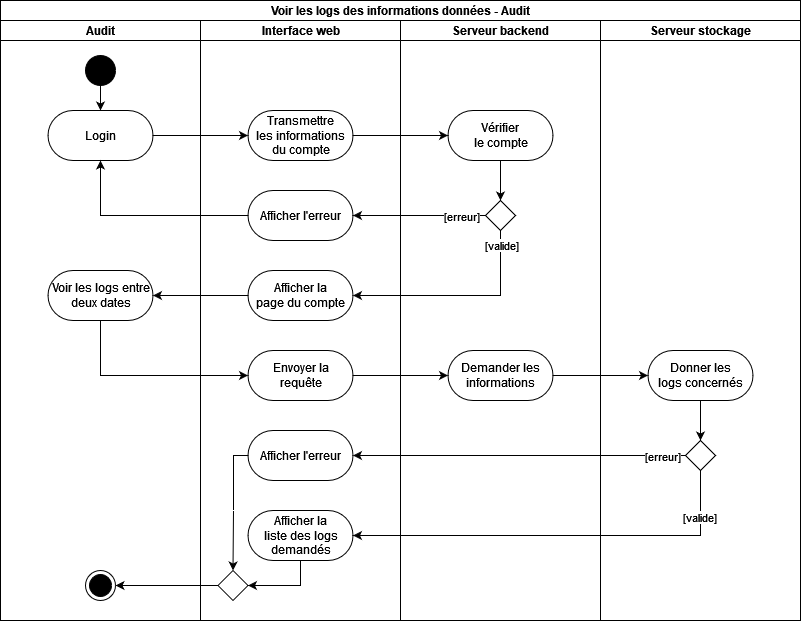

The diagram above was exported from draw.io. Its source (the exported page's mxGraphModel, read from the mxfile embedded in the PNG):
<mxGraphModel dx="1032" dy="1113" grid="1" gridSize="10" guides="1" tooltips="1" connect="1" arrows="1" fold="1" page="1" pageScale="1" pageWidth="827" pageHeight="1169" math="0" shadow="0">
  <root>
    <mxCell id="0" />
    <mxCell id="1" parent="0" />
    <mxCell id="Z4a3KUGWAgUY-7cnEC25-1" value="Voir les logs des informations données - Audit" style="swimlane;html=1;childLayout=stackLayout;resizeParent=1;resizeParentMax=0;horizontal=1;startSize=20;horizontalStack=1;" vertex="1" parent="1">
      <mxGeometry x="270" y="620" width="800" height="620" as="geometry" />
    </mxCell>
    <mxCell id="Z4a3KUGWAgUY-7cnEC25-2" value="Audit" style="swimlane;html=1;startSize=20;horizontal=1;" vertex="1" parent="Z4a3KUGWAgUY-7cnEC25-1">
      <mxGeometry y="20" width="200" height="600" as="geometry" />
    </mxCell>
    <mxCell id="Z4a3KUGWAgUY-7cnEC25-3" style="edgeStyle=orthogonalEdgeStyle;rounded=0;orthogonalLoop=1;jettySize=auto;html=1;" edge="1" parent="Z4a3KUGWAgUY-7cnEC25-2" source="Z4a3KUGWAgUY-7cnEC25-4" target="Z4a3KUGWAgUY-7cnEC25-5">
      <mxGeometry relative="1" as="geometry" />
    </mxCell>
    <mxCell id="Z4a3KUGWAgUY-7cnEC25-4" value="" style="ellipse;fillColor=strokeColor;" vertex="1" parent="Z4a3KUGWAgUY-7cnEC25-2">
      <mxGeometry x="85" y="35" width="30" height="30" as="geometry" />
    </mxCell>
    <mxCell id="Z4a3KUGWAgUY-7cnEC25-5" value="Login" style="html=1;dashed=0;whitespace=wrap;shape=mxgraph.dfd.start" vertex="1" parent="Z4a3KUGWAgUY-7cnEC25-2">
      <mxGeometry x="47.5" y="90" width="105" height="50" as="geometry" />
    </mxCell>
    <mxCell id="Z4a3KUGWAgUY-7cnEC25-6" value="" style="ellipse;html=1;shape=endState;fillColor=strokeColor;" vertex="1" parent="Z4a3KUGWAgUY-7cnEC25-2">
      <mxGeometry x="85" y="550" width="30" height="30" as="geometry" />
    </mxCell>
    <mxCell id="Z4a3KUGWAgUY-7cnEC25-7" value="Voir les logs entre&lt;br&gt;deux dates" style="html=1;dashed=0;whitespace=wrap;shape=mxgraph.dfd.start" vertex="1" parent="Z4a3KUGWAgUY-7cnEC25-2">
      <mxGeometry x="47.5" y="250" width="105" height="50" as="geometry" />
    </mxCell>
    <mxCell id="Z4a3KUGWAgUY-7cnEC25-8" value="&lt;div&gt;Interface web&lt;/div&gt;" style="swimlane;html=1;startSize=20;horizontal=1;" vertex="1" parent="Z4a3KUGWAgUY-7cnEC25-1">
      <mxGeometry x="200" y="20" width="200" height="600" as="geometry" />
    </mxCell>
    <mxCell id="Z4a3KUGWAgUY-7cnEC25-9" value="Transmettre&lt;br&gt;les informations &lt;br&gt;&lt;div&gt;du compte&lt;/div&gt;" style="html=1;dashed=0;whitespace=wrap;shape=mxgraph.dfd.start" vertex="1" parent="Z4a3KUGWAgUY-7cnEC25-8">
      <mxGeometry x="47.5" y="90" width="105" height="50" as="geometry" />
    </mxCell>
    <mxCell id="Z4a3KUGWAgUY-7cnEC25-10" value="Afficher l'erreur" style="html=1;dashed=0;whitespace=wrap;shape=mxgraph.dfd.start" vertex="1" parent="Z4a3KUGWAgUY-7cnEC25-8">
      <mxGeometry x="47.5" y="170" width="105" height="50" as="geometry" />
    </mxCell>
    <mxCell id="Z4a3KUGWAgUY-7cnEC25-11" value="Afficher la&lt;br&gt;page du compte" style="html=1;dashed=0;whitespace=wrap;shape=mxgraph.dfd.start" vertex="1" parent="Z4a3KUGWAgUY-7cnEC25-8">
      <mxGeometry x="47.5" y="250" width="105" height="50" as="geometry" />
    </mxCell>
    <mxCell id="Z4a3KUGWAgUY-7cnEC25-12" value="Envoyer la&lt;br&gt;requête" style="html=1;dashed=0;whitespace=wrap;shape=mxgraph.dfd.start" vertex="1" parent="Z4a3KUGWAgUY-7cnEC25-8">
      <mxGeometry x="47.5" y="330" width="105" height="50" as="geometry" />
    </mxCell>
    <mxCell id="Z4a3KUGWAgUY-7cnEC25-13" style="edgeStyle=orthogonalEdgeStyle;rounded=0;orthogonalLoop=1;jettySize=auto;html=1;entryX=0.5;entryY=0;entryDx=0;entryDy=0;" edge="1" parent="Z4a3KUGWAgUY-7cnEC25-8" source="Z4a3KUGWAgUY-7cnEC25-14" target="Z4a3KUGWAgUY-7cnEC25-15">
      <mxGeometry relative="1" as="geometry">
        <Array as="points">
          <mxPoint x="33" y="435" />
          <mxPoint x="33" y="490" />
        </Array>
        <mxPoint x="20" y="520" as="targetPoint" />
      </mxGeometry>
    </mxCell>
    <mxCell id="Z4a3KUGWAgUY-7cnEC25-14" value="Afficher l'erreur" style="html=1;dashed=0;whitespace=wrap;shape=mxgraph.dfd.start" vertex="1" parent="Z4a3KUGWAgUY-7cnEC25-8">
      <mxGeometry x="47.5" y="410" width="105" height="50" as="geometry" />
    </mxCell>
    <mxCell id="Z4a3KUGWAgUY-7cnEC25-15" value="" style="rhombus;" vertex="1" parent="Z4a3KUGWAgUY-7cnEC25-8">
      <mxGeometry x="17.5" y="550" width="30" height="30" as="geometry" />
    </mxCell>
    <mxCell id="Z4a3KUGWAgUY-7cnEC25-16" style="edgeStyle=orthogonalEdgeStyle;rounded=0;orthogonalLoop=1;jettySize=auto;html=1;entryX=1;entryY=0.5;entryDx=0;entryDy=0;" edge="1" parent="Z4a3KUGWAgUY-7cnEC25-8" source="Z4a3KUGWAgUY-7cnEC25-17" target="Z4a3KUGWAgUY-7cnEC25-15">
      <mxGeometry relative="1" as="geometry">
        <Array as="points">
          <mxPoint x="100" y="565" />
        </Array>
      </mxGeometry>
    </mxCell>
    <mxCell id="Z4a3KUGWAgUY-7cnEC25-17" value="Afficher la &lt;br&gt;liste des logs&lt;br&gt;demandés" style="html=1;dashed=0;whitespace=wrap;shape=mxgraph.dfd.start" vertex="1" parent="Z4a3KUGWAgUY-7cnEC25-8">
      <mxGeometry x="47.5" y="490" width="105" height="50" as="geometry" />
    </mxCell>
    <mxCell id="Z4a3KUGWAgUY-7cnEC25-18" value="&lt;div&gt;Serveur backend&lt;br&gt;&lt;/div&gt;" style="swimlane;html=1;startSize=20;horizontal=1;" vertex="1" parent="Z4a3KUGWAgUY-7cnEC25-1">
      <mxGeometry x="400" y="20" width="200" height="600" as="geometry" />
    </mxCell>
    <mxCell id="Z4a3KUGWAgUY-7cnEC25-19" style="edgeStyle=orthogonalEdgeStyle;rounded=0;orthogonalLoop=1;jettySize=auto;html=1;entryX=0.5;entryY=0;entryDx=0;entryDy=0;" edge="1" parent="Z4a3KUGWAgUY-7cnEC25-18" source="Z4a3KUGWAgUY-7cnEC25-20" target="Z4a3KUGWAgUY-7cnEC25-21">
      <mxGeometry relative="1" as="geometry" />
    </mxCell>
    <mxCell id="Z4a3KUGWAgUY-7cnEC25-20" value="Vérifier&lt;br&gt;le compte" style="html=1;dashed=0;whitespace=wrap;shape=mxgraph.dfd.start" vertex="1" parent="Z4a3KUGWAgUY-7cnEC25-18">
      <mxGeometry x="47.5" y="90" width="105" height="50" as="geometry" />
    </mxCell>
    <mxCell id="Z4a3KUGWAgUY-7cnEC25-21" value="" style="rhombus;" vertex="1" parent="Z4a3KUGWAgUY-7cnEC25-18">
      <mxGeometry x="85" y="180" width="30" height="30" as="geometry" />
    </mxCell>
    <mxCell id="Z4a3KUGWAgUY-7cnEC25-22" value="Demander les&lt;br&gt;informations" style="html=1;dashed=0;whitespace=wrap;shape=mxgraph.dfd.start" vertex="1" parent="Z4a3KUGWAgUY-7cnEC25-18">
      <mxGeometry x="47.5" y="330" width="105" height="50" as="geometry" />
    </mxCell>
    <mxCell id="Z4a3KUGWAgUY-7cnEC25-23" style="edgeStyle=orthogonalEdgeStyle;rounded=0;orthogonalLoop=1;jettySize=auto;html=1;" edge="1" parent="Z4a3KUGWAgUY-7cnEC25-1" source="Z4a3KUGWAgUY-7cnEC25-5" target="Z4a3KUGWAgUY-7cnEC25-9">
      <mxGeometry relative="1" as="geometry" />
    </mxCell>
    <mxCell id="Z4a3KUGWAgUY-7cnEC25-24" style="edgeStyle=orthogonalEdgeStyle;rounded=0;orthogonalLoop=1;jettySize=auto;html=1;entryX=0;entryY=0.5;entryDx=0;entryDy=0;entryPerimeter=0;" edge="1" parent="Z4a3KUGWAgUY-7cnEC25-1" source="Z4a3KUGWAgUY-7cnEC25-9" target="Z4a3KUGWAgUY-7cnEC25-20">
      <mxGeometry relative="1" as="geometry" />
    </mxCell>
    <mxCell id="Z4a3KUGWAgUY-7cnEC25-25" value="Serveur stockage" style="swimlane;html=1;startSize=20;horizontal=1;" vertex="1" parent="Z4a3KUGWAgUY-7cnEC25-1">
      <mxGeometry x="600" y="20" width="200" height="600" as="geometry" />
    </mxCell>
    <mxCell id="Z4a3KUGWAgUY-7cnEC25-26" style="edgeStyle=orthogonalEdgeStyle;rounded=0;orthogonalLoop=1;jettySize=auto;html=1;entryX=0.5;entryY=0;entryDx=0;entryDy=0;" edge="1" parent="Z4a3KUGWAgUY-7cnEC25-25" source="Z4a3KUGWAgUY-7cnEC25-27" target="Z4a3KUGWAgUY-7cnEC25-28">
      <mxGeometry relative="1" as="geometry" />
    </mxCell>
    <mxCell id="Z4a3KUGWAgUY-7cnEC25-27" value="Donner les&lt;br&gt;logs concernés" style="html=1;dashed=0;whitespace=wrap;shape=mxgraph.dfd.start" vertex="1" parent="Z4a3KUGWAgUY-7cnEC25-25">
      <mxGeometry x="47.5" y="330" width="105" height="50" as="geometry" />
    </mxCell>
    <mxCell id="Z4a3KUGWAgUY-7cnEC25-28" value="" style="rhombus;" vertex="1" parent="Z4a3KUGWAgUY-7cnEC25-25">
      <mxGeometry x="85" y="420" width="30" height="30" as="geometry" />
    </mxCell>
    <mxCell id="Z4a3KUGWAgUY-7cnEC25-29" style="edgeStyle=orthogonalEdgeStyle;rounded=0;orthogonalLoop=1;jettySize=auto;html=1;entryX=1;entryY=0.5;entryDx=0;entryDy=0;entryPerimeter=0;" edge="1" parent="Z4a3KUGWAgUY-7cnEC25-1" source="Z4a3KUGWAgUY-7cnEC25-21" target="Z4a3KUGWAgUY-7cnEC25-10">
      <mxGeometry relative="1" as="geometry" />
    </mxCell>
    <mxCell id="Z4a3KUGWAgUY-7cnEC25-30" value="[erreur]" style="edgeLabel;html=1;align=center;verticalAlign=middle;resizable=0;points=[];" vertex="1" connectable="0" parent="Z4a3KUGWAgUY-7cnEC25-29">
      <mxGeometry x="-0.6255" relative="1" as="geometry">
        <mxPoint as="offset" />
      </mxGeometry>
    </mxCell>
    <mxCell id="Z4a3KUGWAgUY-7cnEC25-31" style="edgeStyle=orthogonalEdgeStyle;rounded=0;orthogonalLoop=1;jettySize=auto;html=1;entryX=1;entryY=0.5;entryDx=0;entryDy=0;entryPerimeter=0;" edge="1" parent="Z4a3KUGWAgUY-7cnEC25-1" source="Z4a3KUGWAgUY-7cnEC25-21" target="Z4a3KUGWAgUY-7cnEC25-11">
      <mxGeometry relative="1" as="geometry">
        <Array as="points">
          <mxPoint x="500" y="295" />
        </Array>
      </mxGeometry>
    </mxCell>
    <mxCell id="Z4a3KUGWAgUY-7cnEC25-32" value="[valide]" style="edgeLabel;html=1;align=center;verticalAlign=middle;resizable=0;points=[];" vertex="1" connectable="0" parent="Z4a3KUGWAgUY-7cnEC25-31">
      <mxGeometry x="-0.869" relative="1" as="geometry">
        <mxPoint as="offset" />
      </mxGeometry>
    </mxCell>
    <mxCell id="Z4a3KUGWAgUY-7cnEC25-33" style="edgeStyle=orthogonalEdgeStyle;rounded=0;orthogonalLoop=1;jettySize=auto;html=1;entryX=0.5;entryY=0.5;entryDx=0;entryDy=25;entryPerimeter=0;" edge="1" parent="Z4a3KUGWAgUY-7cnEC25-1" source="Z4a3KUGWAgUY-7cnEC25-10" target="Z4a3KUGWAgUY-7cnEC25-5">
      <mxGeometry relative="1" as="geometry" />
    </mxCell>
    <mxCell id="Z4a3KUGWAgUY-7cnEC25-34" style="edgeStyle=orthogonalEdgeStyle;rounded=0;orthogonalLoop=1;jettySize=auto;html=1;entryX=1;entryY=0.5;entryDx=0;entryDy=0;entryPerimeter=0;" edge="1" parent="Z4a3KUGWAgUY-7cnEC25-1" source="Z4a3KUGWAgUY-7cnEC25-11" target="Z4a3KUGWAgUY-7cnEC25-7">
      <mxGeometry relative="1" as="geometry" />
    </mxCell>
    <mxCell id="Z4a3KUGWAgUY-7cnEC25-35" style="edgeStyle=orthogonalEdgeStyle;rounded=0;orthogonalLoop=1;jettySize=auto;html=1;entryX=0;entryY=0.5;entryDx=0;entryDy=0;entryPerimeter=0;" edge="1" parent="Z4a3KUGWAgUY-7cnEC25-1" source="Z4a3KUGWAgUY-7cnEC25-7" target="Z4a3KUGWAgUY-7cnEC25-12">
      <mxGeometry relative="1" as="geometry">
        <Array as="points">
          <mxPoint x="100" y="375" />
        </Array>
      </mxGeometry>
    </mxCell>
    <mxCell id="Z4a3KUGWAgUY-7cnEC25-36" style="edgeStyle=orthogonalEdgeStyle;rounded=0;orthogonalLoop=1;jettySize=auto;html=1;entryX=0;entryY=0.5;entryDx=0;entryDy=0;entryPerimeter=0;" edge="1" parent="Z4a3KUGWAgUY-7cnEC25-1" source="Z4a3KUGWAgUY-7cnEC25-12" target="Z4a3KUGWAgUY-7cnEC25-22">
      <mxGeometry relative="1" as="geometry" />
    </mxCell>
    <mxCell id="Z4a3KUGWAgUY-7cnEC25-37" style="edgeStyle=orthogonalEdgeStyle;rounded=0;orthogonalLoop=1;jettySize=auto;html=1;entryX=0;entryY=0.5;entryDx=0;entryDy=0;entryPerimeter=0;" edge="1" parent="Z4a3KUGWAgUY-7cnEC25-1" source="Z4a3KUGWAgUY-7cnEC25-22" target="Z4a3KUGWAgUY-7cnEC25-27">
      <mxGeometry relative="1" as="geometry" />
    </mxCell>
    <mxCell id="Z4a3KUGWAgUY-7cnEC25-38" style="edgeStyle=orthogonalEdgeStyle;rounded=0;orthogonalLoop=1;jettySize=auto;html=1;entryX=1;entryY=0.5;entryDx=0;entryDy=0;entryPerimeter=0;" edge="1" parent="Z4a3KUGWAgUY-7cnEC25-1" source="Z4a3KUGWAgUY-7cnEC25-28" target="Z4a3KUGWAgUY-7cnEC25-14">
      <mxGeometry relative="1" as="geometry" />
    </mxCell>
    <mxCell id="Z4a3KUGWAgUY-7cnEC25-39" value="[erreur]" style="edgeLabel;html=1;align=center;verticalAlign=middle;resizable=0;points=[];" vertex="1" connectable="0" parent="Z4a3KUGWAgUY-7cnEC25-38">
      <mxGeometry x="-0.8528" relative="1" as="geometry">
        <mxPoint as="offset" />
      </mxGeometry>
    </mxCell>
    <mxCell id="Z4a3KUGWAgUY-7cnEC25-40" style="edgeStyle=orthogonalEdgeStyle;rounded=0;orthogonalLoop=1;jettySize=auto;html=1;entryX=1;entryY=0.5;entryDx=0;entryDy=0;entryPerimeter=0;" edge="1" parent="Z4a3KUGWAgUY-7cnEC25-1" source="Z4a3KUGWAgUY-7cnEC25-28" target="Z4a3KUGWAgUY-7cnEC25-17">
      <mxGeometry relative="1" as="geometry">
        <Array as="points">
          <mxPoint x="700" y="535" />
        </Array>
        <mxPoint x="552.5" y="535" as="targetPoint" />
      </mxGeometry>
    </mxCell>
    <mxCell id="Z4a3KUGWAgUY-7cnEC25-41" value="[valide]" style="edgeLabel;html=1;align=center;verticalAlign=middle;resizable=0;points=[];" vertex="1" connectable="0" parent="Z4a3KUGWAgUY-7cnEC25-40">
      <mxGeometry x="-0.7762" y="-2" relative="1" as="geometry">
        <mxPoint as="offset" />
      </mxGeometry>
    </mxCell>
    <mxCell id="Z4a3KUGWAgUY-7cnEC25-42" style="edgeStyle=orthogonalEdgeStyle;rounded=0;orthogonalLoop=1;jettySize=auto;html=1;entryX=1;entryY=0.5;entryDx=0;entryDy=0;" edge="1" parent="Z4a3KUGWAgUY-7cnEC25-1" source="Z4a3KUGWAgUY-7cnEC25-15" target="Z4a3KUGWAgUY-7cnEC25-6">
      <mxGeometry relative="1" as="geometry" />
    </mxCell>
  </root>
</mxGraphModel>